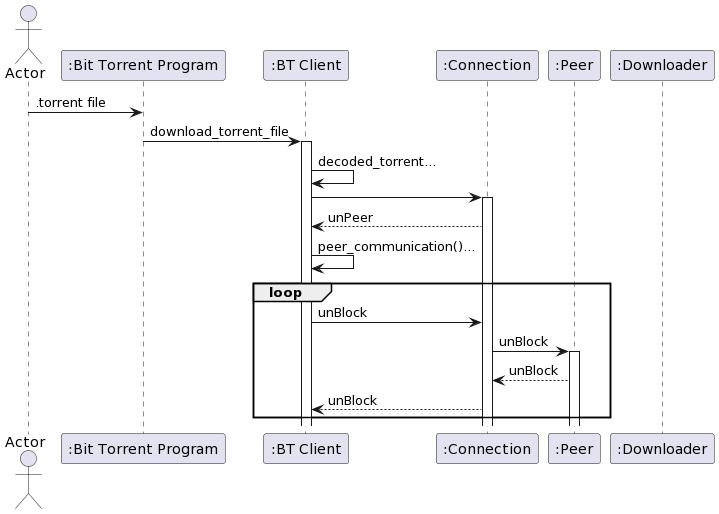

The diagram above was rendered by PlantUML. Its source (embedded in the PNG):
@startuml
skinparam classAttributeIconSize 0

Actor Actor
Participant BitTorrentProgram as ":Bit Torrent Program"
Participant BTClient as ":BT Client"
Participant Connection as ":Connection"
Participant Peer as ":Peer"
Participant Handshake as ":Downloader"




Actor -> BitTorrentProgram: .torrent file
BitTorrentProgram -> BTClient ++: download_torrent_file
BTClient -> BTClient: decoded_torrent...
BTClient -> Connection++: 
          Connection --> BTClient: unPeer
BTClient -> BTClient: peer_communication()...

Loop

BTClient -> Connection: unBlock

Connection-> Peer++: unBlock
          Peer --> Connection: unBlock

          Connection --> BTClient: unBlock
end
@enduml